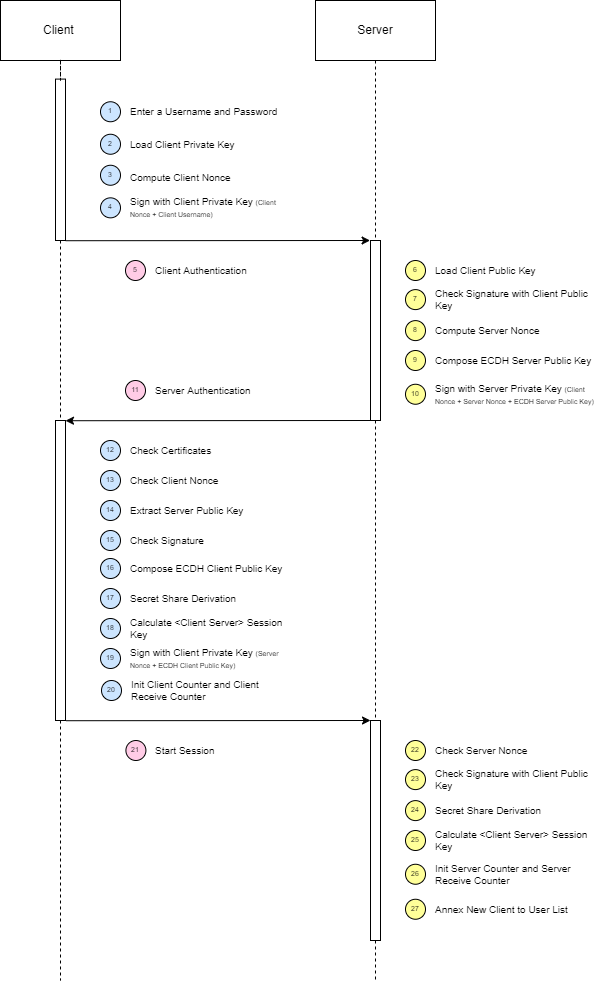

The diagram above was exported from draw.io. Its source (the exported page's mxGraphModel, read from the mxfile embedded in the PNG):
<mxGraphModel dx="343" dy="1157" grid="1" gridSize="10" guides="1" tooltips="1" connect="1" arrows="1" fold="1" page="1" pageScale="1" pageWidth="827" pageHeight="1169" math="0" shadow="0">
  <root>
    <mxCell id="4cOjoXbzDAYo1BTzj0BU-0" />
    <mxCell id="4cOjoXbzDAYo1BTzj0BU-1" parent="4cOjoXbzDAYo1BTzj0BU-0" />
    <mxCell id="jZNQAXJ5z7CAyhM77n9J-6" value="" style="edgeStyle=orthogonalEdgeStyle;rounded=0;orthogonalLoop=1;jettySize=auto;html=1;exitX=0.5;exitY=1;exitDx=0;exitDy=0;dashed=1;fontSize=7;endArrow=none;endFill=0;" parent="4cOjoXbzDAYo1BTzj0BU-1" source="9kGNQTYBzOLCZ2aazupG-0" target="jZNQAXJ5z7CAyhM77n9J-5" edge="1">
      <mxGeometry relative="1" as="geometry">
        <mxPoint x="1325" y="1180" as="targetPoint" />
        <mxPoint x="1325" y="320" as="sourcePoint" />
      </mxGeometry>
    </mxCell>
    <mxCell id="9kGNQTYBzOLCZ2aazupG-0" value="Server" style="rounded=0;whiteSpace=wrap;html=1;" parent="4cOjoXbzDAYo1BTzj0BU-1" vertex="1">
      <mxGeometry x="1265" y="260" width="120" height="60" as="geometry" />
    </mxCell>
    <mxCell id="9kGNQTYBzOLCZ2aazupG-2" value="Client&amp;nbsp;" style="rounded=0;whiteSpace=wrap;html=1;" parent="4cOjoXbzDAYo1BTzj0BU-1" vertex="1">
      <mxGeometry x="950" y="260" width="120" height="60" as="geometry" />
    </mxCell>
    <mxCell id="9kGNQTYBzOLCZ2aazupG-3" value="" style="html=1;points=[];perimeter=orthogonalPerimeter;fontSize=7;" parent="4cOjoXbzDAYo1BTzj0BU-1" vertex="1">
      <mxGeometry x="1320" y="500" width="10" height="180" as="geometry" />
    </mxCell>
    <mxCell id="9kGNQTYBzOLCZ2aazupG-4" value="Load Client Public Key" style="text;html=1;strokeColor=none;fillColor=none;align=left;verticalAlign=middle;whiteSpace=wrap;rounded=0;labelPosition=center;verticalLabelPosition=middle;spacing=0;fontSize=10;" parent="4cOjoXbzDAYo1BTzj0BU-1" vertex="1">
      <mxGeometry x="1385" y="522.5500000000001" width="160" height="14.9" as="geometry" />
    </mxCell>
    <mxCell id="9kGNQTYBzOLCZ2aazupG-5" value="6" style="ellipse;whiteSpace=wrap;html=1;aspect=fixed;fontSize=7;fillColor=#FFFF99;" parent="4cOjoXbzDAYo1BTzj0BU-1" vertex="1">
      <mxGeometry x="1355" y="519.9999999999999" width="20" height="20" as="geometry" />
    </mxCell>
    <mxCell id="9kGNQTYBzOLCZ2aazupG-6" value="Check Signature with Client Public Key" style="text;html=1;strokeColor=none;fillColor=none;align=left;verticalAlign=middle;whiteSpace=wrap;rounded=0;labelPosition=center;verticalLabelPosition=middle;spacing=0;fontSize=10;" parent="4cOjoXbzDAYo1BTzj0BU-1" vertex="1">
      <mxGeometry x="1385" y="549.1" width="160" height="20" as="geometry" />
    </mxCell>
    <mxCell id="9kGNQTYBzOLCZ2aazupG-7" value="7" style="ellipse;whiteSpace=wrap;html=1;aspect=fixed;fontSize=7;fillColor=#FFFF99;" parent="4cOjoXbzDAYo1BTzj0BU-1" vertex="1">
      <mxGeometry x="1355" y="549.1" width="20" height="20" as="geometry" />
    </mxCell>
    <mxCell id="9kGNQTYBzOLCZ2aazupG-8" value="Compute Server Nonce" style="text;html=1;strokeColor=none;fillColor=none;align=left;verticalAlign=middle;whiteSpace=wrap;rounded=0;labelPosition=center;verticalLabelPosition=middle;spacing=0;fontSize=10;" parent="4cOjoXbzDAYo1BTzj0BU-1" vertex="1">
      <mxGeometry x="1385" y="585.1" width="160" height="10" as="geometry" />
    </mxCell>
    <mxCell id="9kGNQTYBzOLCZ2aazupG-9" value="8" style="ellipse;whiteSpace=wrap;html=1;aspect=fixed;fontSize=7;fillColor=#FFFF99;" parent="4cOjoXbzDAYo1BTzj0BU-1" vertex="1">
      <mxGeometry x="1355" y="580.1" width="20" height="20" as="geometry" />
    </mxCell>
    <mxCell id="9kGNQTYBzOLCZ2aazupG-10" value="Compose ECDH Server Public Key" style="text;html=1;strokeColor=none;fillColor=none;align=left;verticalAlign=middle;whiteSpace=wrap;rounded=0;labelPosition=center;verticalLabelPosition=middle;spacing=0;fontSize=10;" parent="4cOjoXbzDAYo1BTzj0BU-1" vertex="1">
      <mxGeometry x="1385" y="612.5" width="160" height="15" as="geometry" />
    </mxCell>
    <mxCell id="9kGNQTYBzOLCZ2aazupG-11" value="9" style="ellipse;whiteSpace=wrap;html=1;aspect=fixed;fontSize=7;fillColor=#FFFF99;" parent="4cOjoXbzDAYo1BTzj0BU-1" vertex="1">
      <mxGeometry x="1355" y="609.9999999999999" width="20" height="20" as="geometry" />
    </mxCell>
    <mxCell id="9kGNQTYBzOLCZ2aazupG-12" value="" style="endArrow=classic;html=1;rounded=0;fontSize=7;startArrow=none;startFill=0;exitX=1.041;exitY=0.001;exitDx=0;exitDy=0;exitPerimeter=0;endFill=1;" parent="4cOjoXbzDAYo1BTzj0BU-1" edge="1">
      <mxGeometry width="50" height="50" relative="1" as="geometry">
        <mxPoint x="1015" y="500.2199999999998" as="sourcePoint" />
        <mxPoint x="1319.5900000000001" y="500.00000000000045" as="targetPoint" />
      </mxGeometry>
    </mxCell>
    <mxCell id="9kGNQTYBzOLCZ2aazupG-13" value="Enter a Username and Password" style="text;html=1;strokeColor=none;fillColor=none;align=left;verticalAlign=middle;whiteSpace=wrap;rounded=0;labelPosition=center;verticalLabelPosition=middle;spacing=0;fontSize=10;" parent="4cOjoXbzDAYo1BTzj0BU-1" vertex="1">
      <mxGeometry x="1080" y="366.25" width="160" height="10" as="geometry" />
    </mxCell>
    <mxCell id="9kGNQTYBzOLCZ2aazupG-14" value="1" style="ellipse;whiteSpace=wrap;html=1;aspect=fixed;fontSize=7;fillColor=#CCE5FF;" parent="4cOjoXbzDAYo1BTzj0BU-1" vertex="1">
      <mxGeometry x="1050" y="361.2499999999999" width="20" height="20" as="geometry" />
    </mxCell>
    <mxCell id="9kGNQTYBzOLCZ2aazupG-15" value="Load Client Private Key" style="text;html=1;strokeColor=none;fillColor=none;align=left;verticalAlign=middle;whiteSpace=wrap;rounded=0;labelPosition=center;verticalLabelPosition=middle;spacing=0;fontSize=10;" parent="4cOjoXbzDAYo1BTzj0BU-1" vertex="1">
      <mxGeometry x="1080" y="393.7499999999999" width="160" height="20" as="geometry" />
    </mxCell>
    <mxCell id="9kGNQTYBzOLCZ2aazupG-16" value="2" style="ellipse;whiteSpace=wrap;html=1;aspect=fixed;fontSize=7;fillColor=#CCE5FF;" parent="4cOjoXbzDAYo1BTzj0BU-1" vertex="1">
      <mxGeometry x="1050" y="393.7499999999999" width="20" height="20" as="geometry" />
    </mxCell>
    <mxCell id="9kGNQTYBzOLCZ2aazupG-17" value="Compute Client Nonce" style="text;html=1;strokeColor=none;fillColor=none;align=left;verticalAlign=middle;whiteSpace=wrap;rounded=0;labelPosition=center;verticalLabelPosition=middle;spacing=0;fontSize=10;" parent="4cOjoXbzDAYo1BTzj0BU-1" vertex="1">
      <mxGeometry x="1080" y="427.2499999999999" width="160" height="20" as="geometry" />
    </mxCell>
    <mxCell id="9kGNQTYBzOLCZ2aazupG-18" value="3" style="ellipse;whiteSpace=wrap;html=1;aspect=fixed;fontSize=7;fillColor=#CCE5FF;" parent="4cOjoXbzDAYo1BTzj0BU-1" vertex="1">
      <mxGeometry x="1050" y="424.7499999999999" width="20" height="20" as="geometry" />
    </mxCell>
    <mxCell id="9kGNQTYBzOLCZ2aazupG-19" value="4" style="ellipse;whiteSpace=wrap;html=1;aspect=fixed;fontSize=7;fillColor=#CCE5FF;" parent="4cOjoXbzDAYo1BTzj0BU-1" vertex="1">
      <mxGeometry x="1050" y="457.3399999999998" width="20" height="20" as="geometry" />
    </mxCell>
    <mxCell id="9kGNQTYBzOLCZ2aazupG-21" value="Sign with Client Private Key &lt;font style=&quot;font-size: 7px&quot;&gt;(Client Nonce + Client Username)&lt;/font&gt;" style="text;html=1;strokeColor=none;fillColor=none;align=left;verticalAlign=middle;whiteSpace=wrap;rounded=0;labelPosition=center;verticalLabelPosition=middle;spacing=0;fontSize=10;" parent="4cOjoXbzDAYo1BTzj0BU-1" vertex="1">
      <mxGeometry x="1080" y="457.3399999999998" width="160" height="20" as="geometry" />
    </mxCell>
    <mxCell id="9kGNQTYBzOLCZ2aazupG-22" value="Server Authentication" style="text;html=1;strokeColor=none;fillColor=none;align=left;verticalAlign=middle;whiteSpace=wrap;rounded=0;labelPosition=center;verticalLabelPosition=middle;spacing=0;fontSize=10;" parent="4cOjoXbzDAYo1BTzj0BU-1" vertex="1">
      <mxGeometry x="1105" y="645" width="160" height="10" as="geometry" />
    </mxCell>
    <mxCell id="9kGNQTYBzOLCZ2aazupG-23" value="11" style="ellipse;whiteSpace=wrap;html=1;aspect=fixed;fontSize=7;fillColor=#FFCCE6;" parent="4cOjoXbzDAYo1BTzj0BU-1" vertex="1">
      <mxGeometry x="1075" y="640" width="20" height="20" as="geometry" />
    </mxCell>
    <mxCell id="9kGNQTYBzOLCZ2aazupG-24" value="Client Authentication&amp;nbsp;" style="text;html=1;strokeColor=none;fillColor=none;align=left;verticalAlign=middle;whiteSpace=wrap;rounded=0;labelPosition=center;verticalLabelPosition=middle;spacing=0;fontSize=10;" parent="4cOjoXbzDAYo1BTzj0BU-1" vertex="1">
      <mxGeometry x="1105" y="525" width="160" height="10" as="geometry" />
    </mxCell>
    <mxCell id="9kGNQTYBzOLCZ2aazupG-25" value="5" style="ellipse;whiteSpace=wrap;html=1;aspect=fixed;fontSize=7;fillColor=#FFCCE6;" parent="4cOjoXbzDAYo1BTzj0BU-1" vertex="1">
      <mxGeometry x="1075" y="520" width="20" height="20" as="geometry" />
    </mxCell>
    <mxCell id="9kGNQTYBzOLCZ2aazupG-26" value="" style="html=1;points=[];perimeter=orthogonalPerimeter;fontSize=7;" parent="4cOjoXbzDAYo1BTzj0BU-1" vertex="1">
      <mxGeometry x="1005" y="338.59000000000003" width="10" height="161.41" as="geometry" />
    </mxCell>
    <mxCell id="9kGNQTYBzOLCZ2aazupG-27" value="" style="edgeStyle=orthogonalEdgeStyle;rounded=0;orthogonalLoop=1;jettySize=auto;html=1;endArrow=none;endFill=0;dashed=1;exitX=0.5;exitY=1;exitDx=0;exitDy=0;" parent="4cOjoXbzDAYo1BTzj0BU-1" source="9kGNQTYBzOLCZ2aazupG-2" target="9kGNQTYBzOLCZ2aazupG-26" edge="1">
      <mxGeometry relative="1" as="geometry">
        <mxPoint x="1010" y="600" as="targetPoint" />
        <mxPoint x="1010" y="320" as="sourcePoint" />
      </mxGeometry>
    </mxCell>
    <mxCell id="9kGNQTYBzOLCZ2aazupG-28" value="" style="endArrow=none;html=1;rounded=0;fontSize=7;startArrow=classic;startFill=1;exitX=1.041;exitY=0.001;exitDx=0;exitDy=0;exitPerimeter=0;endFill=0;" parent="4cOjoXbzDAYo1BTzj0BU-1" edge="1">
      <mxGeometry width="50" height="50" relative="1" as="geometry">
        <mxPoint x="1015" y="680.2199999999998" as="sourcePoint" />
        <mxPoint x="1319.5900000000001" y="680.0000000000005" as="targetPoint" />
      </mxGeometry>
    </mxCell>
    <mxCell id="jZNQAXJ5z7CAyhM77n9J-3" style="edgeStyle=orthogonalEdgeStyle;rounded=0;orthogonalLoop=1;jettySize=auto;html=1;fontSize=7;startArrow=none;startFill=0;endArrow=none;endFill=0;dashed=1;" parent="4cOjoXbzDAYo1BTzj0BU-1" edge="1">
      <mxGeometry relative="1" as="geometry">
        <mxPoint x="1010" y="1240" as="targetPoint" />
        <mxPoint x="1010" y="980" as="sourcePoint" />
      </mxGeometry>
    </mxCell>
    <mxCell id="9kGNQTYBzOLCZ2aazupG-29" value="" style="html=1;points=[];perimeter=orthogonalPerimeter;fontSize=7;" parent="4cOjoXbzDAYo1BTzj0BU-1" vertex="1">
      <mxGeometry x="1005" y="680" width="10" height="300" as="geometry" />
    </mxCell>
    <mxCell id="9kGNQTYBzOLCZ2aazupG-30" value="" style="edgeStyle=orthogonalEdgeStyle;rounded=0;orthogonalLoop=1;jettySize=auto;html=1;endArrow=none;endFill=0;dashed=1;exitX=0.5;exitY=1;exitDx=0;exitDy=0;startArrow=none;" parent="4cOjoXbzDAYo1BTzj0BU-1" source="9kGNQTYBzOLCZ2aazupG-26" target="9kGNQTYBzOLCZ2aazupG-29" edge="1">
      <mxGeometry relative="1" as="geometry">
        <mxPoint x="1010" y="930" as="targetPoint" />
        <mxPoint x="1010" y="500.0000000000001" as="sourcePoint" />
      </mxGeometry>
    </mxCell>
    <mxCell id="9kGNQTYBzOLCZ2aazupG-31" value="Check Certificates" style="text;html=1;strokeColor=none;fillColor=none;align=left;verticalAlign=middle;whiteSpace=wrap;rounded=0;labelPosition=center;verticalLabelPosition=middle;spacing=0;fontSize=10;" parent="4cOjoXbzDAYo1BTzj0BU-1" vertex="1">
      <mxGeometry x="1080" y="706.25" width="160" height="7.5" as="geometry" />
    </mxCell>
    <mxCell id="9kGNQTYBzOLCZ2aazupG-32" value="12" style="ellipse;whiteSpace=wrap;html=1;aspect=fixed;fontSize=7;fillColor=#CCE5FF;" parent="4cOjoXbzDAYo1BTzj0BU-1" vertex="1">
      <mxGeometry x="1050" y="699.9999999999999" width="20" height="20" as="geometry" />
    </mxCell>
    <mxCell id="9kGNQTYBzOLCZ2aazupG-33" value="Check Client Nonce" style="text;html=1;strokeColor=none;fillColor=none;align=left;verticalAlign=middle;whiteSpace=wrap;rounded=0;labelPosition=center;verticalLabelPosition=middle;spacing=0;fontSize=10;" parent="4cOjoXbzDAYo1BTzj0BU-1" vertex="1">
      <mxGeometry x="1080" y="735" width="160" height="10" as="geometry" />
    </mxCell>
    <mxCell id="9kGNQTYBzOLCZ2aazupG-34" value="13" style="ellipse;whiteSpace=wrap;html=1;aspect=fixed;fontSize=7;fillColor=#CCE5FF;" parent="4cOjoXbzDAYo1BTzj0BU-1" vertex="1">
      <mxGeometry x="1050" y="729.9999999999999" width="20" height="20" as="geometry" />
    </mxCell>
    <mxCell id="9kGNQTYBzOLCZ2aazupG-35" value="Extract Server Public Key" style="text;html=1;strokeColor=none;fillColor=none;align=left;verticalAlign=middle;whiteSpace=wrap;rounded=0;labelPosition=center;verticalLabelPosition=middle;spacing=0;fontSize=10;" parent="4cOjoXbzDAYo1BTzj0BU-1" vertex="1">
      <mxGeometry x="1080" y="767" width="160" height="6" as="geometry" />
    </mxCell>
    <mxCell id="9kGNQTYBzOLCZ2aazupG-36" value="14" style="ellipse;whiteSpace=wrap;html=1;aspect=fixed;fontSize=7;fillColor=#CCE5FF;" parent="4cOjoXbzDAYo1BTzj0BU-1" vertex="1">
      <mxGeometry x="1050" y="759.9999999999999" width="20" height="20" as="geometry" />
    </mxCell>
    <mxCell id="9kGNQTYBzOLCZ2aazupG-37" value="15" style="ellipse;whiteSpace=wrap;html=1;aspect=fixed;fontSize=7;fillColor=#CCE5FF;" parent="4cOjoXbzDAYo1BTzj0BU-1" vertex="1">
      <mxGeometry x="1050" y="789.9999999999998" width="20" height="20" as="geometry" />
    </mxCell>
    <mxCell id="9kGNQTYBzOLCZ2aazupG-38" value="Check Signature" style="text;html=1;strokeColor=none;fillColor=none;align=left;verticalAlign=middle;whiteSpace=wrap;rounded=0;labelPosition=center;verticalLabelPosition=middle;spacing=0;fontSize=10;" parent="4cOjoXbzDAYo1BTzj0BU-1" vertex="1">
      <mxGeometry x="1080" y="793.6999999999999" width="160" height="12.59" as="geometry" />
    </mxCell>
    <mxCell id="9kGNQTYBzOLCZ2aazupG-39" value="Sign with Server Private Key &lt;font style=&quot;font-size: 7px&quot;&gt;(Client Nonce + Server Nonce + ECDH Server Public Key)&lt;/font&gt;" style="text;html=1;strokeColor=none;fillColor=none;align=left;verticalAlign=middle;whiteSpace=wrap;rounded=0;labelPosition=center;verticalLabelPosition=middle;spacing=0;fontSize=10;" parent="4cOjoXbzDAYo1BTzj0BU-1" vertex="1">
      <mxGeometry x="1385" y="640" width="160" height="27.5" as="geometry" />
    </mxCell>
    <mxCell id="9kGNQTYBzOLCZ2aazupG-40" value="10" style="ellipse;whiteSpace=wrap;html=1;aspect=fixed;fontSize=7;fillColor=#FFFF99;" parent="4cOjoXbzDAYo1BTzj0BU-1" vertex="1">
      <mxGeometry x="1355" y="643.7499999999999" width="20" height="20" as="geometry" />
    </mxCell>
    <mxCell id="z2t552jf8sMcXNHBt07A-0" value="Compose ECDH Client Public Key" style="text;html=1;strokeColor=none;fillColor=none;align=left;verticalAlign=middle;whiteSpace=wrap;rounded=0;labelPosition=center;verticalLabelPosition=middle;spacing=0;fontSize=10;" parent="4cOjoXbzDAYo1BTzj0BU-1" vertex="1">
      <mxGeometry x="1080" y="824.25" width="160" height="7.5" as="geometry" />
    </mxCell>
    <mxCell id="z2t552jf8sMcXNHBt07A-1" value="16" style="ellipse;whiteSpace=wrap;html=1;aspect=fixed;fontSize=7;fillColor=#CCE5FF;" parent="4cOjoXbzDAYo1BTzj0BU-1" vertex="1">
      <mxGeometry x="1050" y="817.9999999999999" width="20" height="20" as="geometry" />
    </mxCell>
    <mxCell id="z2t552jf8sMcXNHBt07A-2" value="Secret Share Derivation&amp;nbsp;" style="text;html=1;strokeColor=none;fillColor=none;align=left;verticalAlign=middle;whiteSpace=wrap;rounded=0;labelPosition=center;verticalLabelPosition=middle;spacing=0;fontSize=10;" parent="4cOjoXbzDAYo1BTzj0BU-1" vertex="1">
      <mxGeometry x="1080" y="853" width="160" height="10" as="geometry" />
    </mxCell>
    <mxCell id="z2t552jf8sMcXNHBt07A-3" value="17" style="ellipse;whiteSpace=wrap;html=1;aspect=fixed;fontSize=7;fillColor=#CCE5FF;" parent="4cOjoXbzDAYo1BTzj0BU-1" vertex="1">
      <mxGeometry x="1050" y="847.9999999999999" width="20" height="20" as="geometry" />
    </mxCell>
    <mxCell id="z2t552jf8sMcXNHBt07A-4" value="Calculate &amp;lt;Client Server&amp;gt; Session Key" style="text;html=1;strokeColor=none;fillColor=none;align=left;verticalAlign=middle;whiteSpace=wrap;rounded=0;labelPosition=center;verticalLabelPosition=middle;spacing=0;fontSize=10;" parent="4cOjoXbzDAYo1BTzj0BU-1" vertex="1">
      <mxGeometry x="1080" y="878" width="160" height="20" as="geometry" />
    </mxCell>
    <mxCell id="z2t552jf8sMcXNHBt07A-5" value="18" style="ellipse;whiteSpace=wrap;html=1;aspect=fixed;fontSize=7;fillColor=#CCE5FF;" parent="4cOjoXbzDAYo1BTzj0BU-1" vertex="1">
      <mxGeometry x="1050" y="877.9999999999999" width="20" height="20" as="geometry" />
    </mxCell>
    <mxCell id="z2t552jf8sMcXNHBt07A-6" value="19" style="ellipse;whiteSpace=wrap;html=1;aspect=fixed;fontSize=7;fillColor=#CCE5FF;" parent="4cOjoXbzDAYo1BTzj0BU-1" vertex="1">
      <mxGeometry x="1050" y="907.9999999999998" width="20" height="20" as="geometry" />
    </mxCell>
    <mxCell id="z2t552jf8sMcXNHBt07A-7" value="Sign with Client Private Key &lt;font style=&quot;font-size: 7px&quot;&gt;(Server Nonce + ECDH Client Public Key)&lt;/font&gt;" style="text;html=1;strokeColor=none;fillColor=none;align=left;verticalAlign=middle;whiteSpace=wrap;rounded=0;labelPosition=center;verticalLabelPosition=middle;spacing=0;fontSize=10;" parent="4cOjoXbzDAYo1BTzj0BU-1" vertex="1">
      <mxGeometry x="1080" y="911.6999999999999" width="160" height="12.59" as="geometry" />
    </mxCell>
    <mxCell id="jZNQAXJ5z7CAyhM77n9J-0" value="" style="endArrow=classic;html=1;rounded=0;fontSize=7;startArrow=none;startFill=0;exitX=1.041;exitY=0.001;exitDx=0;exitDy=0;exitPerimeter=0;endFill=1;" parent="4cOjoXbzDAYo1BTzj0BU-1" edge="1">
      <mxGeometry width="50" height="50" relative="1" as="geometry">
        <mxPoint x="1015.41" y="980.2199999999998" as="sourcePoint" />
        <mxPoint x="1320.0000000000002" y="980.0000000000005" as="targetPoint" />
      </mxGeometry>
    </mxCell>
    <mxCell id="jZNQAXJ5z7CAyhM77n9J-1" value="Start Session" style="text;html=1;strokeColor=none;fillColor=none;align=left;verticalAlign=middle;whiteSpace=wrap;rounded=0;labelPosition=center;verticalLabelPosition=middle;spacing=0;fontSize=10;" parent="4cOjoXbzDAYo1BTzj0BU-1" vertex="1">
      <mxGeometry x="1105" y="1005" width="160" height="10" as="geometry" />
    </mxCell>
    <mxCell id="jZNQAXJ5z7CAyhM77n9J-2" value="21" style="ellipse;whiteSpace=wrap;html=1;aspect=fixed;fontSize=7;fillColor=#FFCCE6;" parent="4cOjoXbzDAYo1BTzj0BU-1" vertex="1">
      <mxGeometry x="1075.41" y="1000" width="20" height="20" as="geometry" />
    </mxCell>
    <mxCell id="qTVkGMvvLqsEqIvWeArT-7" style="edgeStyle=orthogonalEdgeStyle;rounded=0;orthogonalLoop=1;jettySize=auto;html=1;dashed=1;endArrow=none;endFill=0;" edge="1" parent="4cOjoXbzDAYo1BTzj0BU-1" source="jZNQAXJ5z7CAyhM77n9J-5">
      <mxGeometry relative="1" as="geometry">
        <mxPoint x="1325" y="1240" as="targetPoint" />
      </mxGeometry>
    </mxCell>
    <mxCell id="jZNQAXJ5z7CAyhM77n9J-5" value="" style="html=1;points=[];perimeter=orthogonalPerimeter;fontSize=7;" parent="4cOjoXbzDAYo1BTzj0BU-1" vertex="1">
      <mxGeometry x="1320" y="980" width="10" height="220" as="geometry" />
    </mxCell>
    <mxCell id="_B3xjTkMdcxcgZ4nNgUi-3" value="Check Server Nonce" style="text;html=1;strokeColor=none;fillColor=none;align=left;verticalAlign=middle;whiteSpace=wrap;rounded=0;labelPosition=center;verticalLabelPosition=middle;spacing=0;fontSize=10;" vertex="1" parent="4cOjoXbzDAYo1BTzj0BU-1">
      <mxGeometry x="1385" y="1002.5500000000002" width="160" height="14.9" as="geometry" />
    </mxCell>
    <mxCell id="_B3xjTkMdcxcgZ4nNgUi-4" value="22" style="ellipse;whiteSpace=wrap;html=1;aspect=fixed;fontSize=7;fillColor=#FFFF99;" vertex="1" parent="4cOjoXbzDAYo1BTzj0BU-1">
      <mxGeometry x="1355" y="1000" width="20" height="20" as="geometry" />
    </mxCell>
    <mxCell id="_B3xjTkMdcxcgZ4nNgUi-5" value="Check Signature with Client Public Key" style="text;html=1;strokeColor=none;fillColor=none;align=left;verticalAlign=middle;whiteSpace=wrap;rounded=0;labelPosition=center;verticalLabelPosition=middle;spacing=0;fontSize=10;" vertex="1" parent="4cOjoXbzDAYo1BTzj0BU-1">
      <mxGeometry x="1385" y="1029.1" width="160" height="20" as="geometry" />
    </mxCell>
    <mxCell id="_B3xjTkMdcxcgZ4nNgUi-6" value="23" style="ellipse;whiteSpace=wrap;html=1;aspect=fixed;fontSize=7;fillColor=#FFFF99;" vertex="1" parent="4cOjoXbzDAYo1BTzj0BU-1">
      <mxGeometry x="1355" y="1029.1" width="20" height="20" as="geometry" />
    </mxCell>
    <mxCell id="_B3xjTkMdcxcgZ4nNgUi-7" value="Secret Share Derivation&amp;nbsp;" style="text;html=1;strokeColor=none;fillColor=none;align=left;verticalAlign=middle;whiteSpace=wrap;rounded=0;labelPosition=center;verticalLabelPosition=middle;spacing=0;fontSize=10;" vertex="1" parent="4cOjoXbzDAYo1BTzj0BU-1">
      <mxGeometry x="1385" y="1065.1" width="160" height="10" as="geometry" />
    </mxCell>
    <mxCell id="_B3xjTkMdcxcgZ4nNgUi-8" value="24" style="ellipse;whiteSpace=wrap;html=1;aspect=fixed;fontSize=7;fillColor=#FFFF99;" vertex="1" parent="4cOjoXbzDAYo1BTzj0BU-1">
      <mxGeometry x="1355" y="1060.1" width="20" height="20" as="geometry" />
    </mxCell>
    <mxCell id="_B3xjTkMdcxcgZ4nNgUi-9" value="Calculate &amp;lt;Client Server&amp;gt; Session Key" style="text;html=1;strokeColor=none;fillColor=none;align=left;verticalAlign=middle;whiteSpace=wrap;rounded=0;labelPosition=center;verticalLabelPosition=middle;spacing=0;fontSize=10;" vertex="1" parent="4cOjoXbzDAYo1BTzj0BU-1">
      <mxGeometry x="1385" y="1092.5" width="160" height="15" as="geometry" />
    </mxCell>
    <mxCell id="_B3xjTkMdcxcgZ4nNgUi-10" value="25" style="ellipse;whiteSpace=wrap;html=1;aspect=fixed;fontSize=7;fillColor=#FFFF99;" vertex="1" parent="4cOjoXbzDAYo1BTzj0BU-1">
      <mxGeometry x="1355" y="1090" width="20" height="20" as="geometry" />
    </mxCell>
    <mxCell id="_B3xjTkMdcxcgZ4nNgUi-11" value="Init Server Counter and Server Receive Counter" style="text;html=1;strokeColor=none;fillColor=none;align=left;verticalAlign=middle;whiteSpace=wrap;rounded=0;labelPosition=center;verticalLabelPosition=middle;spacing=0;fontSize=10;" vertex="1" parent="4cOjoXbzDAYo1BTzj0BU-1">
      <mxGeometry x="1385" y="1120" width="160" height="27.5" as="geometry" />
    </mxCell>
    <mxCell id="_B3xjTkMdcxcgZ4nNgUi-12" value="26" style="ellipse;whiteSpace=wrap;html=1;aspect=fixed;fontSize=7;fillColor=#FFFF99;" vertex="1" parent="4cOjoXbzDAYo1BTzj0BU-1">
      <mxGeometry x="1355" y="1123.75" width="20" height="20" as="geometry" />
    </mxCell>
    <mxCell id="_B3xjTkMdcxcgZ4nNgUi-13" value="Annex New Client to User List" style="text;html=1;strokeColor=none;fillColor=none;align=left;verticalAlign=middle;whiteSpace=wrap;rounded=0;labelPosition=center;verticalLabelPosition=middle;spacing=0;fontSize=10;" vertex="1" parent="4cOjoXbzDAYo1BTzj0BU-1">
      <mxGeometry x="1385" y="1155" width="160" height="27.5" as="geometry" />
    </mxCell>
    <mxCell id="_B3xjTkMdcxcgZ4nNgUi-14" value="27" style="ellipse;whiteSpace=wrap;html=1;aspect=fixed;fontSize=7;fillColor=#FFFF99;" vertex="1" parent="4cOjoXbzDAYo1BTzj0BU-1">
      <mxGeometry x="1355" y="1158.75" width="20" height="20" as="geometry" />
    </mxCell>
    <mxCell id="qTVkGMvvLqsEqIvWeArT-2" value="20" style="ellipse;whiteSpace=wrap;html=1;aspect=fixed;fontSize=7;fillColor=#CCE5FF;" vertex="1" parent="4cOjoXbzDAYo1BTzj0BU-1">
      <mxGeometry x="1051" y="939.9999999999998" width="20" height="20" as="geometry" />
    </mxCell>
    <mxCell id="qTVkGMvvLqsEqIvWeArT-3" value="Init Client Counter and Client Receive Counter" style="text;html=1;strokeColor=none;fillColor=none;align=left;verticalAlign=middle;whiteSpace=wrap;rounded=0;labelPosition=center;verticalLabelPosition=middle;spacing=0;fontSize=10;" vertex="1" parent="4cOjoXbzDAYo1BTzj0BU-1">
      <mxGeometry x="1081" y="943.6999999999999" width="160" height="12.59" as="geometry" />
    </mxCell>
  </root>
</mxGraphModel>